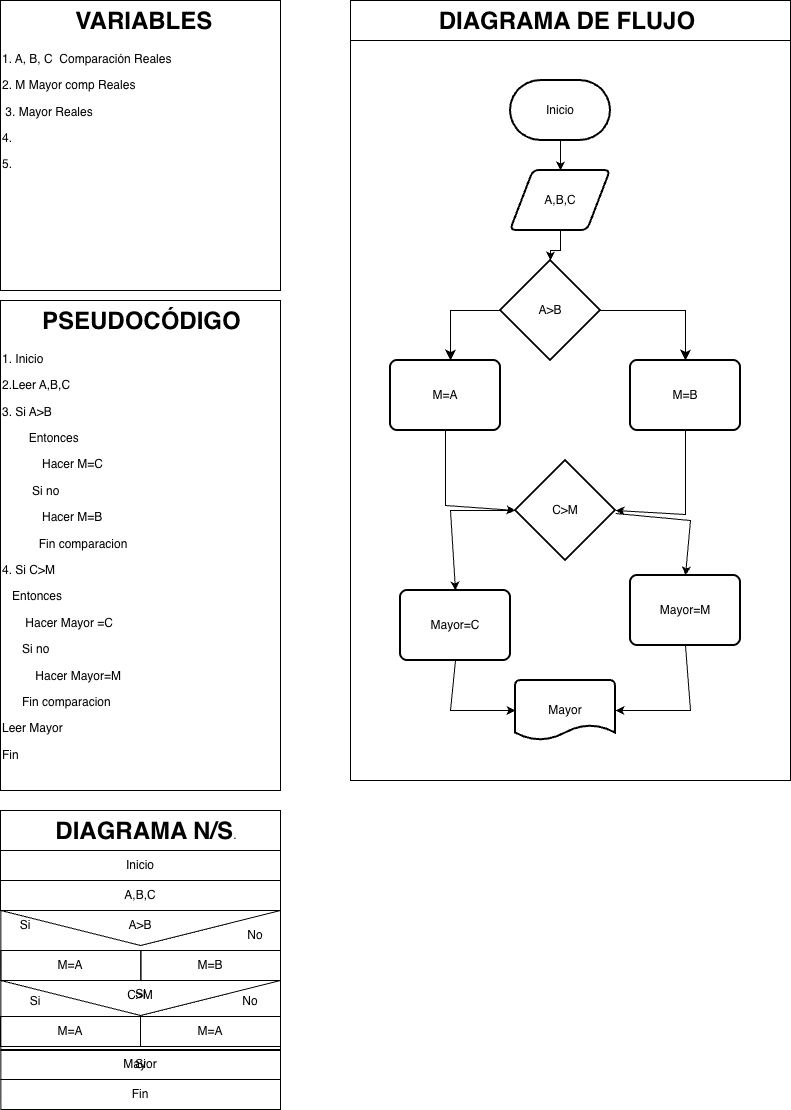

The diagram above was exported from draw.io. Its source (the exported page's mxGraphModel, read from the mxfile embedded in the PNG):
<mxGraphModel dx="1753" dy="1151" grid="1" gridSize="10" guides="1" tooltips="1" connect="1" arrows="1" fold="1" page="1" pageScale="1" pageWidth="827" pageHeight="1169" math="0" shadow="0">
  <root>
    <mxCell id="0" />
    <mxCell id="1" parent="0" />
    <mxCell id="Cv9PUqSuyz8Iu3jlP91f-15" parent="1" style="shape=message;html=1;html=1;outlineConnect=0;labelPosition=center;verticalLabelPosition=bottom;align=center;verticalAlign=top;rotation=0;fillColor=none;" value="Si" vertex="1">
      <mxGeometry height="70" width="279.65" x="10.35" y="920" as="geometry" />
    </mxCell>
    <mxCell id="Cv9PUqSuyz8Iu3jlP91f-1" parent="1" style="text;html=1;whiteSpace=wrap;overflow=hidden;rounded=0;perimeterSpacing=1;strokeColor=default;" value="&lt;h1 style=&quot;text-align: center; margin-top: 0px;&quot;&gt;&amp;nbsp; &amp;nbsp; &amp;nbsp; PSEUDOCÓDIGO&lt;/h1&gt;&lt;p&gt;1. Inicio&lt;/p&gt;&lt;p&gt;2.Leer A,B,C&lt;/p&gt;&lt;p&gt;3. Si A&amp;gt;B&lt;/p&gt;&lt;p&gt;&amp;nbsp; &amp;nbsp; &amp;nbsp; &amp;nbsp; Entonces&lt;/p&gt;&lt;p&gt;&amp;nbsp; &amp;nbsp; &amp;nbsp; &amp;nbsp; &amp;nbsp; &amp;nbsp; Hacer M=C&lt;/p&gt;&lt;p&gt;&amp;nbsp; &amp;nbsp; &amp;nbsp; &amp;nbsp; &amp;nbsp;Si no&lt;/p&gt;&lt;p&gt;&amp;nbsp; &amp;nbsp; &amp;nbsp; &amp;nbsp; &amp;nbsp; &amp;nbsp; Hacer M=B&lt;/p&gt;&lt;p&gt;&amp;nbsp; &amp;nbsp; &amp;nbsp; &amp;nbsp; &amp;nbsp; &amp;nbsp;Fin comparacion&lt;/p&gt;&lt;p&gt;4. Si C&amp;gt;M&lt;/p&gt;&lt;p&gt;&amp;nbsp; &amp;nbsp;Entonces&amp;nbsp;&lt;/p&gt;&lt;p&gt;&amp;nbsp; &amp;nbsp; &amp;nbsp; &amp;nbsp;Hacer Mayor =C&lt;/p&gt;&lt;p&gt;&amp;nbsp; &amp;nbsp; &amp;nbsp; Si no&lt;/p&gt;&lt;p&gt;&amp;nbsp; &amp;nbsp; &amp;nbsp; &amp;nbsp; &amp;nbsp; Hacer Mayor=M&lt;/p&gt;&lt;p&gt;&amp;nbsp; &amp;nbsp; &amp;nbsp; Fin comparacion&lt;/p&gt;&lt;p&gt;Leer Mayor&lt;/p&gt;&lt;p&gt;Fin&lt;/p&gt;&lt;p&gt;&lt;br&gt;&lt;/p&gt;&lt;p&gt;&lt;br&gt;&lt;/p&gt;&lt;p&gt;&lt;br&gt;&lt;/p&gt;" vertex="1">
      <mxGeometry height="490" width="280" x="10" y="310" as="geometry" />
    </mxCell>
    <mxCell id="Cv9PUqSuyz8Iu3jlP91f-2" parent="1" style="text;html=1;whiteSpace=wrap;overflow=hidden;rounded=0;perimeterSpacing=1;strokeColor=default;" value="&lt;h1 style=&quot;text-align: center; margin-top: 0px;&quot;&gt;&amp;nbsp; &amp;nbsp; &amp;nbsp; &amp;nbsp; &amp;nbsp; &amp;nbsp;VARIABLES&lt;/h1&gt;&lt;p&gt;1. A, B, C&amp;nbsp; Comparación Reales&amp;nbsp;&lt;/p&gt;&lt;p&gt;2. M Mayor comp Reales&lt;/p&gt;&lt;p&gt;&amp;nbsp;3. Mayor Reales&amp;nbsp;&lt;/p&gt;&lt;p&gt;4.&lt;/p&gt;&lt;p&gt;5.&lt;/p&gt;&lt;p&gt;&lt;br&gt;&lt;/p&gt;" vertex="1">
      <mxGeometry height="290" width="280" x="10" y="10" as="geometry" />
    </mxCell>
    <mxCell id="Cv9PUqSuyz8Iu3jlP91f-3" parent="1" style="text;html=1;whiteSpace=wrap;overflow=hidden;rounded=0;perimeterSpacing=1;strokeColor=default;" value="&lt;h1 style=&quot;text-align: center; margin-top: 0px;&quot;&gt;&amp;nbsp; &amp;nbsp; &amp;nbsp; &amp;nbsp; DIAGRAMA N/S&lt;span style=&quot;background-color: transparent; color: light-dark(rgb(0, 0, 0), rgb(255, 255, 255)); font-size: 12px; font-weight: normal; text-align: left;&quot;&gt;.&lt;/span&gt;&lt;/h1&gt;&lt;p&gt;&lt;br&gt;&lt;/p&gt;" vertex="1">
      <mxGeometry height="40" width="280" x="10" y="820" as="geometry" />
    </mxCell>
    <mxCell id="Cv9PUqSuyz8Iu3jlP91f-4" parent="1" style="rounded=0;whiteSpace=wrap;html=1;fillColor=none;" value="Inicio" vertex="1">
      <mxGeometry height="30" width="280" x="10" y="860" as="geometry" />
    </mxCell>
    <mxCell id="Cv9PUqSuyz8Iu3jlP91f-5" parent="1" style="rounded=0;whiteSpace=wrap;html=1;fillColor=none;" value="A,B,C" vertex="1">
      <mxGeometry height="30" width="280" x="10" y="890" as="geometry" />
    </mxCell>
    <mxCell id="Cv9PUqSuyz8Iu3jlP91f-8" parent="1" style="rounded=0;whiteSpace=wrap;html=1;fillColor=none;" value="Mayor" vertex="1">
      <mxGeometry height="30" width="279.65" x="10.35" y="1059" as="geometry" />
    </mxCell>
    <mxCell id="Cv9PUqSuyz8Iu3jlP91f-9" parent="1" style="rounded=0;whiteSpace=wrap;html=1;fillColor=none;" value="Fin" vertex="1">
      <mxGeometry height="30" width="279.65" x="10.35" y="1089" as="geometry" />
    </mxCell>
    <mxCell id="Cv9PUqSuyz8Iu3jlP91f-17" parent="1" style="rounded=0;whiteSpace=wrap;html=1;fillColor=none;" value="M=A" vertex="1">
      <mxGeometry height="30" width="140" x="10.350000000000023" y="960" as="geometry" />
    </mxCell>
    <mxCell id="Cv9PUqSuyz8Iu3jlP91f-18" parent="1" style="rounded=0;whiteSpace=wrap;html=1;fillColor=none;" value="M=B" vertex="1">
      <mxGeometry height="30" width="139.65" x="150.35" y="960" as="geometry" />
    </mxCell>
    <mxCell id="Cv9PUqSuyz8Iu3jlP91f-19" parent="1" style="text;html=1;whiteSpace=wrap;strokeColor=none;fillColor=none;align=center;verticalAlign=middle;rounded=0;autosize=1;resizable=0;" value="A&amp;gt;B" vertex="1">
      <mxGeometry height="30" width="50" x="125" y="920" as="geometry" />
    </mxCell>
    <mxCell id="Cv9PUqSuyz8Iu3jlP91f-20" parent="1" style="text;html=1;whiteSpace=wrap;overflow=hidden;rounded=0;perimeterSpacing=1;strokeColor=default;" value="&lt;h1 style=&quot;text-align: center; margin-top: 0px;&quot;&gt;&amp;nbsp; &amp;nbsp; &amp;nbsp; &amp;nbsp; &amp;nbsp; &amp;nbsp; &amp;nbsp;DIAGRAMA DE FLUJO&lt;/h1&gt;&lt;p&gt;&lt;br&gt;&lt;/p&gt;" vertex="1">
      <mxGeometry height="40" width="440" x="360" y="10" as="geometry" />
    </mxCell>
    <mxCell id="Cv9PUqSuyz8Iu3jlP91f-23" parent="1" style="rounded=0;whiteSpace=wrap;html=1;fillColor=none;" value="" vertex="1">
      <mxGeometry height="740" width="440" x="360" y="50" as="geometry" />
    </mxCell>
    <mxCell id="VZFmvDPmpdZv3lx95VG1-17" edge="1" parent="1" source="VZFmvDPmpdZv3lx95VG1-1" style="edgeStyle=orthogonalEdgeStyle;rounded=0;orthogonalLoop=1;jettySize=auto;html=1;" target="VZFmvDPmpdZv3lx95VG1-2" value="">
      <mxGeometry relative="1" as="geometry" />
    </mxCell>
    <mxCell id="VZFmvDPmpdZv3lx95VG1-1" parent="1" style="strokeWidth=2;html=1;shape=mxgraph.flowchart.terminator;whiteSpace=wrap;" value="Inicio" vertex="1">
      <mxGeometry height="60" width="100" x="520" y="90" as="geometry" />
    </mxCell>
    <mxCell id="VZFmvDPmpdZv3lx95VG1-19" edge="1" parent="1" source="VZFmvDPmpdZv3lx95VG1-2" style="edgeStyle=orthogonalEdgeStyle;rounded=0;orthogonalLoop=1;jettySize=auto;html=1;" target="VZFmvDPmpdZv3lx95VG1-3" value="">
      <mxGeometry relative="1" as="geometry" />
    </mxCell>
    <mxCell id="VZFmvDPmpdZv3lx95VG1-2" parent="1" style="shape=parallelogram;html=1;strokeWidth=2;perimeter=parallelogramPerimeter;whiteSpace=wrap;rounded=1;arcSize=12;size=0.23;" value="A,B,C" vertex="1">
      <mxGeometry height="60" width="100" x="520" y="180" as="geometry" />
    </mxCell>
    <mxCell id="VZFmvDPmpdZv3lx95VG1-3" parent="1" style="strokeWidth=2;html=1;shape=mxgraph.flowchart.decision;whiteSpace=wrap;" value="A&amp;gt;B" vertex="1">
      <mxGeometry height="100" width="100" x="510" y="270" as="geometry" />
    </mxCell>
    <mxCell id="VZFmvDPmpdZv3lx95VG1-4" parent="1" style="rounded=1;whiteSpace=wrap;html=1;absoluteArcSize=1;arcSize=14;strokeWidth=2;" value="M=A" vertex="1">
      <mxGeometry height="70" width="110" x="400" y="370" as="geometry" />
    </mxCell>
    <mxCell id="VZFmvDPmpdZv3lx95VG1-5" parent="1" style="rounded=1;whiteSpace=wrap;html=1;absoluteArcSize=1;arcSize=14;strokeWidth=2;" value="M=B" vertex="1">
      <mxGeometry height="70" width="110" x="640" y="370" as="geometry" />
    </mxCell>
    <mxCell id="VZFmvDPmpdZv3lx95VG1-7" parent="1" style="strokeWidth=2;html=1;shape=mxgraph.flowchart.document2;whiteSpace=wrap;size=0.25;" value="Mayor" vertex="1">
      <mxGeometry height="60" width="100" x="525" y="690" as="geometry" />
    </mxCell>
    <mxCell id="VZFmvDPmpdZv3lx95VG1-8" edge="1" parent="1" source="VZFmvDPmpdZv3lx95VG1-3" style="edgeStyle=segmentEdgeStyle;endArrow=classic;html=1;curved=0;rounded=0;endSize=8;startSize=8;exitX=0;exitY=0.5;exitDx=0;exitDy=0;exitPerimeter=0;" value="">
      <mxGeometry height="50" relative="1" width="50" as="geometry">
        <mxPoint x="410" y="550" as="sourcePoint" />
        <mxPoint x="460" y="370" as="targetPoint" />
      </mxGeometry>
    </mxCell>
    <mxCell id="VZFmvDPmpdZv3lx95VG1-9" edge="1" parent="1" source="VZFmvDPmpdZv3lx95VG1-3" style="edgeStyle=segmentEdgeStyle;endArrow=classic;html=1;curved=0;rounded=0;endSize=8;startSize=8;exitX=1;exitY=0.5;exitDx=0;exitDy=0;exitPerimeter=0;entryX=0.5;entryY=0;entryDx=0;entryDy=0;" target="VZFmvDPmpdZv3lx95VG1-5" value="">
      <mxGeometry height="50" relative="1" width="50" as="geometry">
        <mxPoint x="820" y="400" as="sourcePoint" />
        <mxPoint x="760" y="450" as="targetPoint" />
      </mxGeometry>
    </mxCell>
    <mxCell id="VZFmvDPmpdZv3lx95VG1-14" edge="1" parent="1" source="VZFmvDPmpdZv3lx95VG1-4" style="endArrow=classic;html=1;rounded=0;exitX=0.5;exitY=1;exitDx=0;exitDy=0;entryX=0;entryY=0.5;entryDx=0;entryDy=0;entryPerimeter=0;" target="VJSnsi79Rpi53OpeCa4i-1" value="">
      <mxGeometry height="50" relative="1" width="50" as="geometry">
        <Array as="points">
          <mxPoint x="455" y="515" />
        </Array>
        <mxPoint x="430" y="580" as="sourcePoint" />
        <mxPoint x="525" y="515" as="targetPoint" />
      </mxGeometry>
    </mxCell>
    <mxCell id="VZFmvDPmpdZv3lx95VG1-15" edge="1" parent="1" source="VZFmvDPmpdZv3lx95VG1-5" style="endArrow=classic;html=1;rounded=0;exitX=0.5;exitY=1;exitDx=0;exitDy=0;entryX=1;entryY=0.5;entryDx=0;entryDy=0;entryPerimeter=0;" target="VJSnsi79Rpi53OpeCa4i-1" value="">
      <mxGeometry height="50" relative="1" width="50" as="geometry">
        <Array as="points">
          <mxPoint x="695" y="524" />
        </Array>
        <mxPoint x="480" y="480" as="sourcePoint" />
        <mxPoint x="631.26" y="524.24" as="targetPoint" />
      </mxGeometry>
    </mxCell>
    <mxCell id="VZFmvDPmpdZv3lx95VG1-21" parent="1" style="text;html=1;whiteSpace=wrap;strokeColor=none;fillColor=none;align=center;verticalAlign=middle;rounded=0;autosize=1;resizable=0;" value="Si" vertex="1">
      <mxGeometry height="30" width="30" x="20" y="920" as="geometry" />
    </mxCell>
    <mxCell id="VZFmvDPmpdZv3lx95VG1-22" parent="1" style="text;html=1;whiteSpace=wrap;strokeColor=none;fillColor=none;align=center;verticalAlign=middle;rounded=0;autosize=1;resizable=0;" value="No" vertex="1">
      <mxGeometry height="30" width="40" x="245" y="930" as="geometry" />
    </mxCell>
    <mxCell id="VJSnsi79Rpi53OpeCa4i-1" parent="1" style="strokeWidth=2;html=1;shape=mxgraph.flowchart.decision;whiteSpace=wrap;" value="C&amp;gt;M" vertex="1">
      <mxGeometry height="100" width="100" x="525" y="470" as="geometry" />
    </mxCell>
    <mxCell id="VJSnsi79Rpi53OpeCa4i-2" parent="1" style="rounded=1;whiteSpace=wrap;html=1;absoluteArcSize=1;arcSize=14;strokeWidth=2;" value="Mayor=C" vertex="1">
      <mxGeometry height="70" width="110" x="410" y="600" as="geometry" />
    </mxCell>
    <mxCell id="VJSnsi79Rpi53OpeCa4i-3" parent="1" style="rounded=1;whiteSpace=wrap;html=1;absoluteArcSize=1;arcSize=14;strokeWidth=2;" value="Mayor=M" vertex="1">
      <mxGeometry height="70" width="110" x="640" y="585" as="geometry" />
    </mxCell>
    <mxCell id="VJSnsi79Rpi53OpeCa4i-4" edge="1" parent="1" style="endArrow=classic;html=1;rounded=0;entryX=0.5;entryY=0;entryDx=0;entryDy=0;" target="VJSnsi79Rpi53OpeCa4i-2" value="">
      <mxGeometry height="50" relative="1" width="50" as="geometry">
        <Array as="points">
          <mxPoint x="460" y="520" />
        </Array>
        <mxPoint x="525" y="520" as="sourcePoint" />
        <mxPoint x="516.5384615384614" y="630" as="targetPoint" />
      </mxGeometry>
    </mxCell>
    <mxCell id="VJSnsi79Rpi53OpeCa4i-6" edge="1" parent="1" source="VJSnsi79Rpi53OpeCa4i-1" style="endArrow=classic;html=1;rounded=0;exitX=1.003;exitY=0.53;exitDx=0;exitDy=0;exitPerimeter=0;entryX=0.5;entryY=0;entryDx=0;entryDy=0;" target="VJSnsi79Rpi53OpeCa4i-3" value="">
      <mxGeometry height="50" relative="1" width="50" as="geometry">
        <Array as="points">
          <mxPoint x="700" y="530" />
        </Array>
        <mxPoint x="640" y="600" as="sourcePoint" />
        <mxPoint x="690" y="550" as="targetPoint" />
      </mxGeometry>
    </mxCell>
    <mxCell id="VJSnsi79Rpi53OpeCa4i-7" edge="1" parent="1" source="VJSnsi79Rpi53OpeCa4i-2" style="endArrow=classic;html=1;rounded=0;exitX=0.5;exitY=1;exitDx=0;exitDy=0;entryX=0;entryY=0.5;entryDx=0;entryDy=0;entryPerimeter=0;" target="VZFmvDPmpdZv3lx95VG1-7" value="">
      <mxGeometry height="50" relative="1" width="50" as="geometry">
        <Array as="points">
          <mxPoint x="460" y="720" />
        </Array>
        <mxPoint x="450" y="760" as="sourcePoint" />
        <mxPoint x="500" y="710" as="targetPoint" />
      </mxGeometry>
    </mxCell>
    <mxCell id="VJSnsi79Rpi53OpeCa4i-8" edge="1" parent="1" source="VJSnsi79Rpi53OpeCa4i-3" style="endArrow=classic;html=1;rounded=0;entryX=1;entryY=0.5;entryDx=0;entryDy=0;entryPerimeter=0;exitX=0.5;exitY=1;exitDx=0;exitDy=0;" target="VZFmvDPmpdZv3lx95VG1-7" value="">
      <mxGeometry height="50" relative="1" width="50" as="geometry">
        <Array as="points">
          <mxPoint x="700" y="720" />
        </Array>
        <mxPoint x="660" y="760" as="sourcePoint" />
        <mxPoint x="710" y="710" as="targetPoint" />
      </mxGeometry>
    </mxCell>
    <mxCell id="VJSnsi79Rpi53OpeCa4i-12" parent="1" style="shape=message;html=1;html=1;outlineConnect=0;labelPosition=center;verticalLabelPosition=bottom;align=center;verticalAlign=top;rotation=0;fillColor=none;" value="Si" vertex="1">
      <mxGeometry height="70" width="279.65" x="10.349999999999994" y="990" as="geometry" />
    </mxCell>
    <mxCell id="VJSnsi79Rpi53OpeCa4i-13" parent="1" style="text;html=1;whiteSpace=wrap;strokeColor=none;fillColor=none;align=center;verticalAlign=middle;rounded=0;autosize=1;resizable=0;" value="C&amp;gt;M" vertex="1">
      <mxGeometry height="30" width="50" x="125" y="990" as="geometry" />
    </mxCell>
    <mxCell id="VJSnsi79Rpi53OpeCa4i-14" parent="1" style="rounded=0;whiteSpace=wrap;html=1;fillColor=none;" value="M=A" vertex="1">
      <mxGeometry height="30" width="140" x="10" y="1026" as="geometry" />
    </mxCell>
    <mxCell id="VJSnsi79Rpi53OpeCa4i-15" parent="1" style="rounded=0;whiteSpace=wrap;html=1;fillColor=none;" value="M=A" vertex="1">
      <mxGeometry height="30" width="140" x="150" y="1026" as="geometry" />
    </mxCell>
    <mxCell id="VJSnsi79Rpi53OpeCa4i-16" parent="1" style="text;html=1;whiteSpace=wrap;strokeColor=none;fillColor=none;align=center;verticalAlign=middle;rounded=0;autosize=1;resizable=0;" value="Si" vertex="1">
      <mxGeometry height="30" width="30" x="30" y="996" as="geometry" />
    </mxCell>
    <mxCell id="VJSnsi79Rpi53OpeCa4i-17" parent="1" style="text;html=1;whiteSpace=wrap;strokeColor=none;fillColor=none;align=center;verticalAlign=middle;rounded=0;autosize=1;resizable=0;" value="No" vertex="1">
      <mxGeometry height="30" width="40" x="240" y="996" as="geometry" />
    </mxCell>
  </root>
</mxGraphModel>